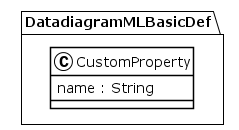

The diagram above was rendered by PlantUML. Its source (embedded in the PNG):
@startuml
!theme plain
package DatadiagramMLBasicDef {
class CustomProperty {
	 name : String
}
}
@enduml